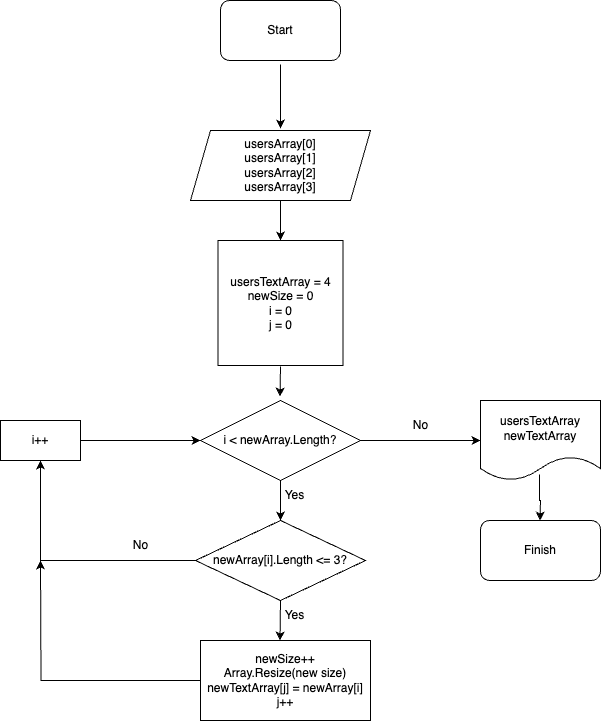

The diagram above was exported from draw.io. Its source (the exported page's mxGraphModel, read from the mxfile embedded in the PNG):
<mxGraphModel dx="1242" dy="796" grid="1" gridSize="10" guides="1" tooltips="1" connect="1" arrows="1" fold="1" page="1" pageScale="1" pageWidth="827" pageHeight="1169" math="0" shadow="0">
  <root>
    <mxCell id="0" />
    <mxCell id="1" parent="0" />
    <mxCell id="gM1VKAyu49HBbrRSDBSO-1" value="Start" style="rounded=1;whiteSpace=wrap;html=1;" parent="1" vertex="1">
      <mxGeometry x="340" y="40" width="120" height="60" as="geometry" />
    </mxCell>
    <mxCell id="gM1VKAyu49HBbrRSDBSO-2" value="Finish" style="rounded=1;whiteSpace=wrap;html=1;" parent="1" vertex="1">
      <mxGeometry x="600" y="560" width="120" height="60" as="geometry" />
    </mxCell>
    <mxCell id="gM1VKAyu49HBbrRSDBSO-17" value="" style="edgeStyle=orthogonalEdgeStyle;rounded=0;orthogonalLoop=1;jettySize=auto;html=1;" parent="1" source="gM1VKAyu49HBbrRSDBSO-4" target="gM1VKAyu49HBbrRSDBSO-7" edge="1">
      <mxGeometry relative="1" as="geometry" />
    </mxCell>
    <mxCell id="gM1VKAyu49HBbrRSDBSO-4" value="usersArray[0]&lt;br&gt;usersArray[1]&lt;br&gt;usersArray[2]&lt;br&gt;usersArray[3]" style="shape=parallelogram;perimeter=parallelogramPerimeter;whiteSpace=wrap;html=1;fixedSize=1;" parent="1" vertex="1">
      <mxGeometry x="310" y="170" width="180" height="70" as="geometry" />
    </mxCell>
    <mxCell id="gM1VKAyu49HBbrRSDBSO-7" value="usersTextArray = 4&lt;br&gt;newSize = 0&lt;br&gt;i = 0&lt;br&gt;j = 0" style="whiteSpace=wrap;html=1;aspect=fixed;" parent="1" vertex="1">
      <mxGeometry x="337.5" y="280" width="125" height="125" as="geometry" />
    </mxCell>
    <mxCell id="gM1VKAyu49HBbrRSDBSO-9" value="i &amp;lt; newArray.Length?" style="rhombus;whiteSpace=wrap;html=1;" parent="1" vertex="1">
      <mxGeometry x="320" y="440" width="160" height="80" as="geometry" />
    </mxCell>
    <mxCell id="gM1VKAyu49HBbrRSDBSO-15" value="" style="endArrow=classic;html=1;rounded=0;exitX=0.5;exitY=1;exitDx=0;exitDy=0;" parent="1" edge="1">
      <mxGeometry width="50" height="50" relative="1" as="geometry">
        <mxPoint x="400" y="104" as="sourcePoint" />
        <mxPoint x="400" y="168" as="targetPoint" />
      </mxGeometry>
    </mxCell>
    <mxCell id="gM1VKAyu49HBbrRSDBSO-16" value="" style="endArrow=classic;html=1;rounded=0;exitX=0.5;exitY=1;exitDx=0;exitDy=0;entryX=0.5;entryY=0;entryDx=0;entryDy=0;" parent="1" source="gM1VKAyu49HBbrRSDBSO-9" target="gM1VKAyu49HBbrRSDBSO-19" edge="1">
      <mxGeometry width="50" height="50" relative="1" as="geometry">
        <mxPoint x="400" y="525" as="sourcePoint" />
        <mxPoint x="399.5" y="555" as="targetPoint" />
      </mxGeometry>
    </mxCell>
    <mxCell id="gM1VKAyu49HBbrRSDBSO-18" value="" style="endArrow=classic;html=1;rounded=0;" parent="1" edge="1">
      <mxGeometry width="50" height="50" relative="1" as="geometry">
        <mxPoint x="400" y="406" as="sourcePoint" />
        <mxPoint x="399.5" y="436" as="targetPoint" />
      </mxGeometry>
    </mxCell>
    <mxCell id="gM1VKAyu49HBbrRSDBSO-26" style="edgeStyle=orthogonalEdgeStyle;rounded=0;orthogonalLoop=1;jettySize=auto;html=1;exitX=0;exitY=0.5;exitDx=0;exitDy=0;entryX=0.5;entryY=1;entryDx=0;entryDy=0;" parent="1" source="gM1VKAyu49HBbrRSDBSO-19" target="gM1VKAyu49HBbrRSDBSO-22" edge="1">
      <mxGeometry relative="1" as="geometry" />
    </mxCell>
    <mxCell id="gM1VKAyu49HBbrRSDBSO-19" value="newArray[i].Length &amp;lt;= 3?" style="rhombus;whiteSpace=wrap;html=1;" parent="1" vertex="1">
      <mxGeometry x="315" y="560" width="170" height="80" as="geometry" />
    </mxCell>
    <mxCell id="gM1VKAyu49HBbrRSDBSO-28" style="edgeStyle=orthogonalEdgeStyle;rounded=0;orthogonalLoop=1;jettySize=auto;html=1;exitX=0;exitY=0.5;exitDx=0;exitDy=0;" parent="1" source="gM1VKAyu49HBbrRSDBSO-20" edge="1">
      <mxGeometry relative="1" as="geometry">
        <mxPoint x="160" y="600" as="targetPoint" />
      </mxGeometry>
    </mxCell>
    <mxCell id="gM1VKAyu49HBbrRSDBSO-20" value="newSize++&lt;br&gt;Array.Resize(new size)&lt;br&gt;newTextArray[j] = newArray[i]&lt;br&gt;j++" style="rounded=0;whiteSpace=wrap;html=1;" parent="1" vertex="1">
      <mxGeometry x="320" y="680" width="170" height="80" as="geometry" />
    </mxCell>
    <mxCell id="gM1VKAyu49HBbrRSDBSO-21" value="" style="endArrow=classic;html=1;rounded=0;exitX=0.5;exitY=1;exitDx=0;exitDy=0;" parent="1" source="gM1VKAyu49HBbrRSDBSO-19" edge="1">
      <mxGeometry width="50" height="50" relative="1" as="geometry">
        <mxPoint x="400" y="650" as="sourcePoint" />
        <mxPoint x="399.5" y="680" as="targetPoint" />
      </mxGeometry>
    </mxCell>
    <mxCell id="gM1VKAyu49HBbrRSDBSO-22" value="i++" style="rounded=0;whiteSpace=wrap;html=1;" parent="1" vertex="1">
      <mxGeometry x="120" y="460" width="80" height="40" as="geometry" />
    </mxCell>
    <mxCell id="gM1VKAyu49HBbrRSDBSO-23" value="" style="endArrow=classic;html=1;rounded=0;entryX=0;entryY=0.5;entryDx=0;entryDy=0;" parent="1" target="gM1VKAyu49HBbrRSDBSO-9" edge="1">
      <mxGeometry width="50" height="50" relative="1" as="geometry">
        <mxPoint x="200" y="480" as="sourcePoint" />
        <mxPoint x="250" y="430" as="targetPoint" />
      </mxGeometry>
    </mxCell>
    <mxCell id="gM1VKAyu49HBbrRSDBSO-24" value="Yes" style="text;html=1;align=center;verticalAlign=middle;resizable=0;points=[];autosize=1;strokeColor=none;fillColor=none;" parent="1" vertex="1">
      <mxGeometry x="394" y="520" width="40" height="30" as="geometry" />
    </mxCell>
    <mxCell id="gM1VKAyu49HBbrRSDBSO-25" value="Yes" style="text;html=1;align=center;verticalAlign=middle;resizable=0;points=[];autosize=1;strokeColor=none;fillColor=none;" parent="1" vertex="1">
      <mxGeometry x="394" y="640" width="40" height="30" as="geometry" />
    </mxCell>
    <mxCell id="gM1VKAyu49HBbrRSDBSO-27" value="No" style="text;html=1;align=center;verticalAlign=middle;resizable=0;points=[];autosize=1;strokeColor=none;fillColor=none;" parent="1" vertex="1">
      <mxGeometry x="240" y="570" width="40" height="30" as="geometry" />
    </mxCell>
    <mxCell id="gM1VKAyu49HBbrRSDBSO-30" value="usersTextArray&lt;br&gt;newTextArray" style="shape=document;whiteSpace=wrap;html=1;boundedLbl=1;" parent="1" vertex="1">
      <mxGeometry x="600" y="440" width="120" height="80" as="geometry" />
    </mxCell>
    <mxCell id="gM1VKAyu49HBbrRSDBSO-31" value="" style="endArrow=classic;html=1;rounded=0;entryX=0;entryY=0.5;entryDx=0;entryDy=0;" parent="1" target="gM1VKAyu49HBbrRSDBSO-30" edge="1">
      <mxGeometry width="50" height="50" relative="1" as="geometry">
        <mxPoint x="480" y="480" as="sourcePoint" />
        <mxPoint x="530" y="430" as="targetPoint" />
      </mxGeometry>
    </mxCell>
    <mxCell id="gM1VKAyu49HBbrRSDBSO-32" value="No" style="text;html=1;align=center;verticalAlign=middle;resizable=0;points=[];autosize=1;strokeColor=none;fillColor=none;" parent="1" vertex="1">
      <mxGeometry x="520" y="450" width="40" height="30" as="geometry" />
    </mxCell>
    <mxCell id="gM1VKAyu49HBbrRSDBSO-33" value="" style="edgeStyle=orthogonalEdgeStyle;rounded=0;orthogonalLoop=1;jettySize=auto;html=1;exitX=0.492;exitY=0.925;exitDx=0;exitDy=0;exitPerimeter=0;" parent="1" source="gM1VKAyu49HBbrRSDBSO-30" edge="1">
      <mxGeometry relative="1" as="geometry">
        <mxPoint x="659.5" y="520" as="sourcePoint" />
        <mxPoint x="659.5" y="560" as="targetPoint" />
      </mxGeometry>
    </mxCell>
  </root>
</mxGraphModel>